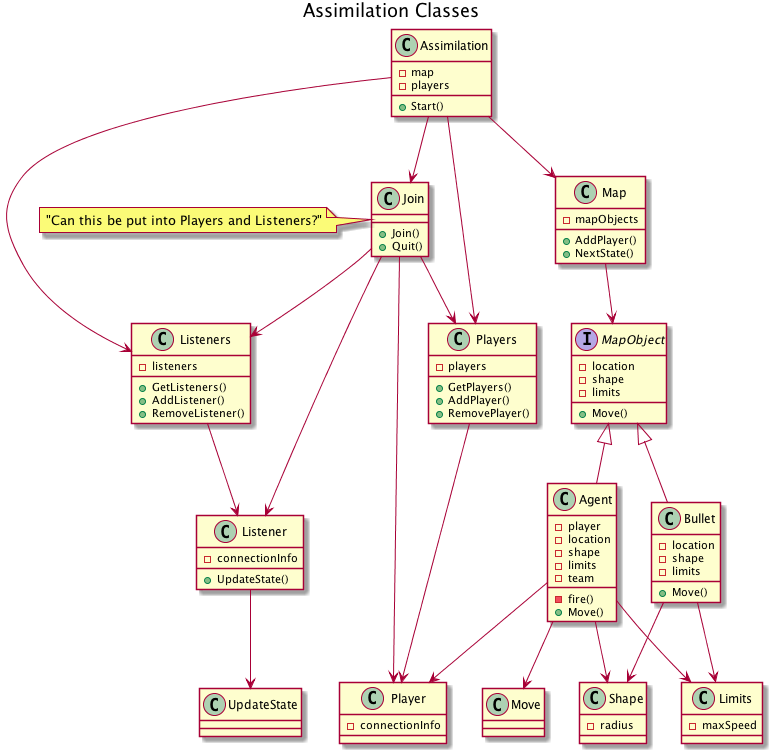

The diagram above was rendered by PlantUML. Its source (embedded in the PNG):
@startuml
title: Assimilation Classes
class Assimilation{
- map
- players
+ Start()
}

class Map {
 - mapObjects
 + AddPlayer()
 + NextState()
}

class Shape {
  - radius
}

interface MapObject {
 - location
 - shape
 - limits
 + Move()
}

class Agent {
 - player
 - location
 - shape
 - limits
 - team
 - fire()
 + Move()
}

class Bullet {
 - location
 - shape
 - limits
 + Move()
}

class Limits {
  - maxSpeed
}

class Players {
 - players
 + GetPlayers()
 + AddPlayer()
 + RemovePlayer()
}

class Player {
 - connectionInfo
}

class Listeners {
 - listeners
 + GetListeners()
 + AddListener()
 + RemoveListener()
}

class Listener {
 - connectionInfo
 + UpdateState()
}

class Join {
 + Join()
 + Quit()
}
note left of Join : "Can this be put into Players and Listeners?"

class Move {

}

class UpdateState {

}

Assimilation --> Map
Assimilation --> Join
Assimilation --> Players
Assimilation --> Listeners

Map --> MapObject

MapObject <|-- Agent
MapObject <|-- Bullet

Bullet --> Limits
Bullet --> Shape

Agent --> Shape
Agent --> Limits
Agent --> Move
Agent --> Player

Players --> Player
Listeners --> Listener

Listener --> UpdateState

Join --> Player
Join --> Players
Join --> Listener
Join --> Listeners
@enduml